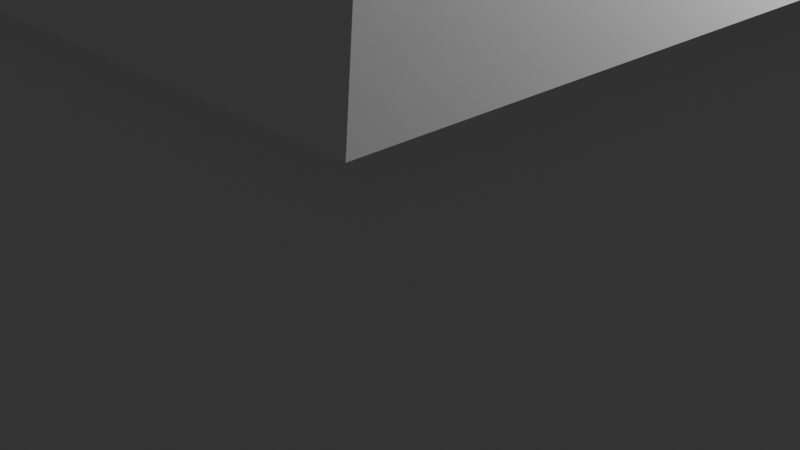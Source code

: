# Source: house.blend  (saved by Blender 5.2.44; exported with 4.5.12 LTS)
import bpy
from mathutils import Matrix  # noqa: F401  (used for matrix-valued properties, if any)

bpy.ops.wm.read_factory_settings(use_empty=True)
scene = bpy.context.scene
scene.name = 'Scene'

# ---- collections
col_collection = bpy.data.collections.new('Collection'); scene.collection.children.link(col_collection)

# ---- world
world_world = bpy.data.worlds.new('World'); scene.world = world_world
world_world.use_nodes = True; world_world.node_tree.nodes.clear()
_N = world_world.node_tree.nodes; _L = world_world.node_tree.links
n0 = _N.new('ShaderNodeOutputWorld'); n0.name = 'World Output'; n0.location = (200, 100)
n1 = _N.new('ShaderNodeBackground'); n1.name = 'Background'; n1.location = (-200, 100)
n1.inputs[0].default_value = (0.05088, 0.05088, 0.05088, 1.0)
_L.new(n1.outputs[0], n0.inputs[0])
n0.is_active_output = True
world_world.color = (0.05088, 0.05088, 0.05088)
world_world.sun_shadow_jitter_overblur = 0.0

# ---- cameras
cam_camera = bpy.data.cameras.new('Camera')
cam_camera.clip_end = 100.0
cam_camera.ortho_scale = 7.314

# ---- lights
light_light = bpy.data.lights.new('Light', 'POINT')
light_light.energy = 1000.0
light_light.shadow_soft_size = 0.1

# ---- meshes
me_cube_002 = bpy.data.meshes.new('Cube.002')
me_cube_002.from_pydata([(-1.0, -1.0, -1.0), (-1.0, -1.0, 1.0), (-1.0, 1.0, -1.0), (-1.0, 1.0, 1.0), (1.0, -1.0, -1.0), (1.0, -1.0, 1.0), (1.0, 1.0, -1.0), (1.0, 1.0, 1.0), (0.0, 0.0, 1.902), (-1.0, 0.0, -1.0), (-1.0, -1.0, 0.849), (-1.0, 0.0, 1.0), (-1.0, 1.0, 0.849), (0.0, 1.0, -1.0), (0.0, 1.0, 1.0), (1.0, 1.0, 0.849), (1.0, 0.0, -1.0), (1.0, 0.0, 1.0), (1.0, -1.0, 0.849), (0.0, -1.0, -1.0), (0.0, -1.0, 1.0), (0.0, 0.0, -1.0), (0.0, -1.0, 0.849), (1.0, 0.0, 0.849), (0.0, 1.0, 0.849), (-1.0, 0.0, 0.849), (-1.129, -1.129, 0.8393), (-1.129, 1.129, 0.8393), (1.129, 1.129, 0.8393), (1.129, -1.129, 0.8393), (1.913e-09, -1.129, 0.8393), (1.129, 0.0, 0.8393), (1.913e-09, 1.129, 0.8393), (-1.129, 0.0, 0.8393)], [], [(11, 3, 27, 33), (7, 17, 31, 28), (17, 5, 29, 31), (25, 10, 26), (21, 16, 4, 19), (5, 17, 7, 8), (3, 11, 1, 8), (1, 20, 5, 8), (7, 14, 3, 8), (9, 21, 19, 0), (2, 13, 21, 9), (13, 6, 16, 21), (19, 22, 10, 0), (4, 18, 22, 19), (23, 15, 28), (16, 23, 18, 4), (6, 15, 23, 16), (12, 25, 27), (13, 24, 15, 6), (2, 12, 24, 13), (18, 23, 29), (9, 25, 12, 2), (0, 10, 25, 9), (3, 14, 32, 27), (28, 24, 32), (27, 32, 24), (27, 25, 33), (29, 23, 31), (29, 22, 18), (26, 33, 25), (26, 22, 30), (10, 22, 26), (15, 24, 28), (1, 11, 33, 26), (22, 29, 30), (20, 1, 26, 30), (24, 12, 27), (5, 20, 30, 29), (14, 7, 28, 32), (28, 31, 23)])
_uv = me_cube_002.uv_layers.new(name='CarteUV')
_uv.uv.foreach_set('vector', [0.625, 0.125, 0.625, 0.25, 0.625, 0.25, 0.625, 0.125, 0.625, 0.5, 0.625, 0.625, 0.625, 0.625, 0.625, 0.5, 0.625, 0.625, 0.625, 0.75, 0.625, 0.75, 0.625, 0.625, 0.5, 0.125, 0.5, 0.0, 0.5, 0.0, 0.25, 0.625, 0.375, 0.625, 0.375, 0.75, 0.25, 0.75, 0.625, 0.75, 0.625, 0.625, 0.625, 0.5, 0.625, 0.75, 0.625, 0.25, 0.625, 0.125, 0.625, 0.0, 0.625, 0.25, 0.625, 1.0, 0.625, 0.875, 0.625, 0.75, 0.625, 1.0, 0.625, 0.5, 0.625, 0.375, 0.625, 0.25, 0.625, 0.5, 0.125, 0.625, 0.25, 0.625, 0.25, 0.75, 0.125, 0.75, 0.125, 0.5, 0.25, 0.5, 0.25, 0.625, 0.125, 0.625, 0.25, 0.5, 0.375, 0.5, 0.375, 0.625, 0.25, 0.625, 0.375, 0.875, 0.5, 0.875, 0.5, 1.0, 0.375, 1.0, 0.375, 0.75, 0.5, 0.75, 0.5, 0.875, 0.375, 0.875, 0.5, 0.625, 0.5, 0.5, 0.5, 0.5, 0.375, 0.625, 0.5, 0.625, 0.5, 0.75, 0.375, 0.75, 0.375, 0.5, 0.5, 0.5, 0.5, 0.625, 0.375, 0.625, 0.5, 0.25, 0.5, 0.125, 0.5, 0.25, 0.375, 0.375, 0.5, 0.375, 0.5, 0.5, 0.375, 0.5, 0.375, 0.25, 0.5, 0.25, 0.5, 0.375, 0.375, 0.375, 0.5, 0.75, 0.5, 0.625, 0.5, 0.75, 0.375, 0.125, 0.5, 0.125, 0.5, 0.25, 0.375, 0.25, 0.375, 0.0, 0.5, 0.0, 0.5, 0.125, 0.375, 0.125, 0.625, 0.25, 0.625, 0.375, 0.625, 0.375, 0.625, 0.25, 0.5, 0.5, 0.5, 0.375, 0.5, 0.375, 0.5, 0.25, 0.5, 0.375, 0.5, 0.375, 0.5, 0.25, 0.5, 0.125, 0.5, 0.125, 0.5, 0.75, 0.5, 0.625, 0.5, 0.625, 0.5, 0.75, 0.5, 0.875, 0.5, 0.75, 0.5, 0.0, 0.5, 0.125, 0.5, 0.125, 0.5, 1.0, 0.5, 0.875, 0.5, 0.875, 0.5, 1.0, 0.5, 0.875, 0.5, 1.0, 0.5, 0.5, 0.5, 0.375, 0.5, 0.5, 0.625, 0.0, 0.625, 0.125, 0.625, 0.125, 0.625, 0.0, 0.5, 0.875, 0.5, 0.75, 0.5, 0.875, 0.625, 0.875, 0.625, 1.0, 0.625, 1.0, 0.625, 0.875, 0.5, 0.375, 0.5, 0.25, 0.5, 0.25, 0.625, 0.75, 0.625, 0.875, 0.625, 0.875, 0.625, 0.75, 0.625, 0.375, 0.625, 0.5, 0.625, 0.5, 0.625, 0.375, 0.5, 0.5, 0.5, 0.625, 0.5, 0.625])
me_cube_002.update()

# ---- objects
ob_light = bpy.data.objects.new('Light', light_light)
ob_camera = bpy.data.objects.new('Camera', cam_camera)
ob_cube = bpy.data.objects.new('Cube', me_cube_002)

# ---- transforms, parenting, visibility, modifiers, constraints
ob_light.location = (4.076, 1.005, 5.904)
ob_light.rotation_euler = (0.6503, 0.05522, 1.866)
ob_light.lock_rotations_4d = False
ob_light.empty_display_type = 'ARROWS'
ob_light.color = (0.0, 0.0, 0.0, 0.0)
ob_light.lineart.crease_threshold = 0.0
ob_camera.location = (7.359, -6.926, 4.958)
ob_camera.rotation_euler = (1.109, 0.0, 0.8149)
ob_camera.lock_rotations_4d = False
ob_camera.empty_display_type = 'ARROWS'
ob_camera.color = (0.0, 0.0, 0.0, 0.0)
ob_camera.display_type = 'WIRE'
ob_camera.lineart.crease_threshold = 0.0
ob_cube.location = (0.0, 0.0, 0.0)
ob_cube.scale = (4.01, 4.01, 4.01)

# ---- collection membership
col_collection.objects.link(ob_light)
col_collection.objects.link(ob_camera)
col_collection.objects.link(ob_cube)

# ---- scene / render settings (as saved in the file)
scene.camera = ob_camera
scene.frame_start = 1; scene.frame_end = 250; scene.frame_set(1)
scene.render.engine = 'BLENDER_EEVEE_NEXT'
scene.render.bake_bias = 0.0
scene.render.bake_samples = 0
scene.render.compositor_device = 'GPU'
scene.eevee.use_volume_custom_range = False
scene.eevee.fast_gi_thickness_near = 0.1
scene.eevee.fast_gi_thickness_far = 0.0
scene.eevee.ray_tracing_options.screen_trace_thickness = 0.1
bpy.context.view_layer.update()

